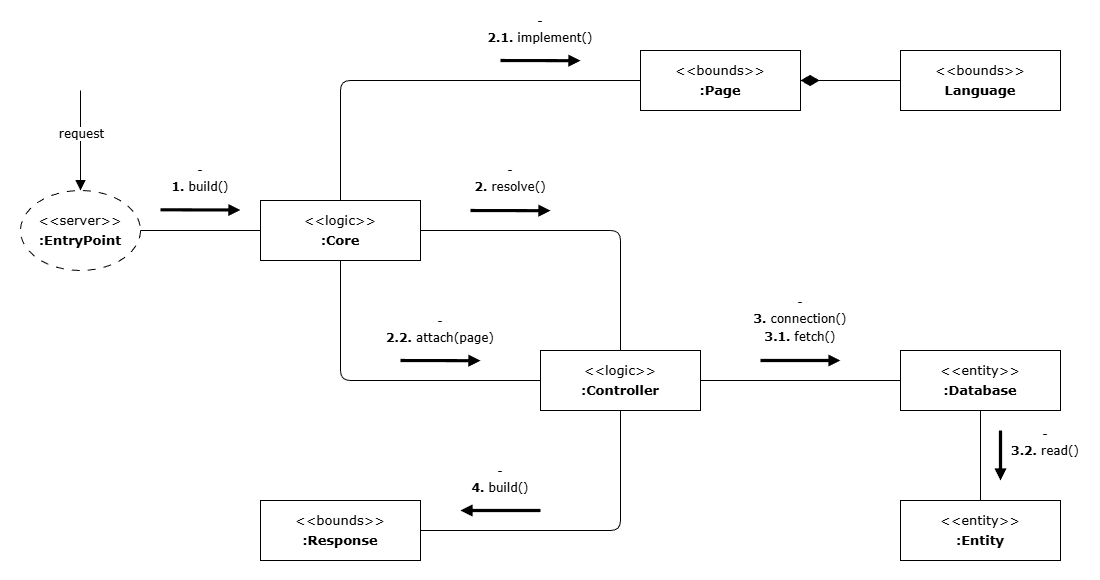

The diagram above was exported from draw.io. Its source (the exported page's mxGraphModel, read from the mxfile embedded in the PNG):
<mxGraphModel dx="1825" dy="896" grid="1" gridSize="10" guides="1" tooltips="1" connect="1" arrows="1" fold="1" page="1" pageScale="1" pageWidth="1169" pageHeight="827" math="0" shadow="0">
  <root>
    <mxCell id="0" />
    <mxCell id="1" parent="0" />
    <mxCell id="vranqXYdXDKCYQ9DKFA--7" value="" style="rounded=0;whiteSpace=wrap;html=1;strokeColor=none;" vertex="1" parent="1">
      <mxGeometry width="1100" height="580" as="geometry" />
    </mxCell>
    <mxCell id="fMapRejZ6iKvlm6g4Hei-4" value="&lt;div style=&quot;line-height: 150%;&quot;&gt;&amp;lt;&amp;lt;logic&amp;gt;&amp;gt;&lt;/div&gt;&lt;div style=&quot;line-height: 150%;&quot;&gt;&lt;b&gt;:Core&lt;/b&gt;&lt;/div&gt;" style="html=1;align=center;verticalAlign=middle;dashed=0;whiteSpace=wrap;fontFamily=Verdana;fontSize=13;rounded=0;spacing=0;" parent="1" vertex="1">
      <mxGeometry x="260" y="200" width="160" height="60" as="geometry" />
    </mxCell>
    <mxCell id="fMapRejZ6iKvlm6g4Hei-9" value="" style="endArrow=none;html=1;endSize=12;startArrow=none;startSize=14;startFill=0;edgeStyle=orthogonalEdgeStyle;align=center;verticalAlign=bottom;endFill=0;fontFamily=Verdana;fontSize=12;exitX=1;exitY=0.5;exitDx=0;exitDy=0;entryX=0;entryY=0.5;entryDx=0;entryDy=0;" parent="1" source="rnuvpaSXddwnhJHBqYr8-3" target="rnuvpaSXddwnhJHBqYr8-5" edge="1">
      <mxGeometry y="3" relative="1" as="geometry">
        <mxPoint x="590" y="290" as="sourcePoint" />
        <mxPoint x="710" y="325" as="targetPoint" />
        <mxPoint as="offset" />
      </mxGeometry>
    </mxCell>
    <mxCell id="fMapRejZ6iKvlm6g4Hei-11" value="" style="endArrow=none;html=1;endSize=12;startArrow=none;startSize=14;startFill=0;edgeStyle=orthogonalEdgeStyle;align=center;verticalAlign=bottom;endFill=0;fontFamily=Verdana;fontSize=12;exitX=0.5;exitY=1;exitDx=0;exitDy=0;entryX=0;entryY=0.5;entryDx=0;entryDy=0;" parent="1" source="fMapRejZ6iKvlm6g4Hei-4" target="rnuvpaSXddwnhJHBqYr8-3" edge="1">
      <mxGeometry y="3" relative="1" as="geometry">
        <mxPoint x="269.5" y="247.5" as="sourcePoint" />
        <mxPoint x="380" y="380" as="targetPoint" />
        <mxPoint as="offset" />
        <Array as="points">
          <mxPoint x="340" y="380" />
        </Array>
      </mxGeometry>
    </mxCell>
    <mxCell id="fMapRejZ6iKvlm6g4Hei-12" value="&lt;div style=&quot;line-height: 150%;&quot;&gt;&amp;lt;&amp;lt;server&amp;gt;&amp;gt;&lt;/div&gt;&lt;div style=&quot;line-height: 150%;&quot;&gt;&lt;b&gt;:EntryPoint&lt;/b&gt;&lt;/div&gt;" style="ellipse;whiteSpace=wrap;html=1;dashed=1;dashPattern=8 8;fontFamily=Verdana;fontSize=13;" parent="1" vertex="1">
      <mxGeometry x="20" y="190" width="120" height="80" as="geometry" />
    </mxCell>
    <mxCell id="fMapRejZ6iKvlm6g4Hei-17" value="" style="endArrow=none;html=1;endSize=12;startArrow=none;startSize=14;startFill=0;edgeStyle=orthogonalEdgeStyle;align=center;verticalAlign=bottom;endFill=0;fontFamily=Verdana;fontSize=12;exitX=0.5;exitY=1;exitDx=0;exitDy=0;entryX=0.5;entryY=0;entryDx=0;entryDy=0;" parent="1" source="rnuvpaSXddwnhJHBqYr8-5" target="6A3F9_VFlZS-zkrilt0d-1" edge="1">
      <mxGeometry y="3" relative="1" as="geometry">
        <mxPoint x="1010" y="384" as="sourcePoint" />
        <mxPoint x="1200" y="329" as="targetPoint" />
      </mxGeometry>
    </mxCell>
    <mxCell id="rnuvpaSXddwnhJHBqYr8-1" value="&lt;div style=&quot;line-height: 150%;&quot;&gt;&amp;lt;&amp;lt;bounds&amp;gt;&amp;gt;&lt;/div&gt;&lt;div style=&quot;line-height: 150%;&quot;&gt;&lt;b&gt;:Page&lt;/b&gt;&lt;/div&gt;" style="html=1;align=center;verticalAlign=middle;dashed=0;whiteSpace=wrap;fontFamily=Verdana;fontSize=13;rounded=0;spacing=0;" vertex="1" parent="1">
      <mxGeometry x="640" y="50" width="160" height="60" as="geometry" />
    </mxCell>
    <mxCell id="rnuvpaSXddwnhJHBqYr8-3" value="&lt;div style=&quot;line-height: 150%;&quot;&gt;&amp;lt;&amp;lt;logic&amp;gt;&amp;gt;&lt;/div&gt;&lt;div style=&quot;line-height: 150%;&quot;&gt;&lt;b&gt;:Controller&lt;/b&gt;&lt;/div&gt;" style="html=1;align=center;verticalAlign=middle;dashed=0;whiteSpace=wrap;fontFamily=Verdana;fontSize=13;rounded=0;spacing=0;" vertex="1" parent="1">
      <mxGeometry x="540" y="350" width="160" height="60" as="geometry" />
    </mxCell>
    <mxCell id="rnuvpaSXddwnhJHBqYr8-4" value="&lt;div style=&quot;line-height: 150%;&quot;&gt;&amp;lt;&amp;lt;bounds&amp;gt;&amp;gt;&lt;/div&gt;&lt;div style=&quot;line-height: 150%;&quot;&gt;&lt;b&gt;:Response&lt;/b&gt;&lt;/div&gt;" style="html=1;align=center;verticalAlign=middle;dashed=0;whiteSpace=wrap;fontFamily=Verdana;fontSize=13;rounded=0;spacing=0;" vertex="1" parent="1">
      <mxGeometry x="260" y="500" width="160" height="60" as="geometry" />
    </mxCell>
    <mxCell id="rnuvpaSXddwnhJHBqYr8-5" value="&lt;div style=&quot;line-height: 150%;&quot;&gt;&amp;lt;&amp;lt;entity&amp;gt;&amp;gt;&lt;/div&gt;&lt;div style=&quot;line-height: 150%;&quot;&gt;&lt;b&gt;:Database&lt;/b&gt;&lt;/div&gt;" style="html=1;align=center;verticalAlign=middle;dashed=0;whiteSpace=wrap;fontFamily=Verdana;fontSize=13;rounded=0;spacing=0;" vertex="1" parent="1">
      <mxGeometry x="900" y="350" width="160" height="60" as="geometry" />
    </mxCell>
    <mxCell id="6A3F9_VFlZS-zkrilt0d-1" value="&lt;div style=&quot;line-height: 150%;&quot;&gt;&amp;lt;&amp;lt;entity&amp;gt;&amp;gt;&lt;/div&gt;&lt;div style=&quot;line-height: 150%;&quot;&gt;&lt;b&gt;:Entity&lt;/b&gt;&lt;/div&gt;" style="html=1;align=center;verticalAlign=middle;dashed=0;whiteSpace=wrap;fontFamily=Verdana;fontSize=13;rounded=0;spacing=0;" vertex="1" parent="1">
      <mxGeometry x="900" y="500" width="160" height="60" as="geometry" />
    </mxCell>
    <mxCell id="hFIirBhNHF9ZzEKS7d9u-2" value="" style="endArrow=none;html=1;endSize=12;startArrow=none;startSize=14;startFill=0;edgeStyle=orthogonalEdgeStyle;align=center;verticalAlign=bottom;endFill=0;fontFamily=Verdana;fontSize=12;exitX=1;exitY=0.5;exitDx=0;exitDy=0;entryX=0.5;entryY=0;entryDx=0;entryDy=0;" edge="1" parent="1" source="fMapRejZ6iKvlm6g4Hei-4" target="rnuvpaSXddwnhJHBqYr8-3">
      <mxGeometry y="3" relative="1" as="geometry">
        <mxPoint x="505" y="130" as="sourcePoint" />
        <mxPoint x="287.9999999999998" y="180" as="targetPoint" />
        <mxPoint as="offset" />
      </mxGeometry>
    </mxCell>
    <mxCell id="hFIirBhNHF9ZzEKS7d9u-4" value="" style="endArrow=none;html=1;endSize=12;startArrow=none;startSize=14;startFill=0;edgeStyle=orthogonalEdgeStyle;align=center;verticalAlign=bottom;endFill=0;fontFamily=Verdana;fontSize=12;exitX=1;exitY=0.5;exitDx=0;exitDy=0;entryX=0.5;entryY=1;entryDx=0;entryDy=0;" edge="1" parent="1" source="rnuvpaSXddwnhJHBqYr8-4" target="rnuvpaSXddwnhJHBqYr8-3">
      <mxGeometry y="3" relative="1" as="geometry">
        <mxPoint x="540" y="450" as="sourcePoint" />
        <mxPoint x="680" y="360" as="targetPoint" />
        <mxPoint as="offset" />
      </mxGeometry>
    </mxCell>
    <mxCell id="hFIirBhNHF9ZzEKS7d9u-5" value="" style="endArrow=none;html=1;endSize=12;startArrow=none;startSize=14;startFill=0;edgeStyle=orthogonalEdgeStyle;align=center;verticalAlign=bottom;endFill=0;fontFamily=Verdana;fontSize=12;exitX=0.5;exitY=0;exitDx=0;exitDy=0;entryX=0;entryY=0.5;entryDx=0;entryDy=0;" edge="1" parent="1" source="fMapRejZ6iKvlm6g4Hei-4" target="rnuvpaSXddwnhJHBqYr8-1">
      <mxGeometry y="3" relative="1" as="geometry">
        <mxPoint x="319.9999999999998" y="120" as="sourcePoint" />
        <mxPoint x="550" y="300" as="targetPoint" />
        <mxPoint as="offset" />
      </mxGeometry>
    </mxCell>
    <mxCell id="hFIirBhNHF9ZzEKS7d9u-6" value="" style="endArrow=diamondThin;html=1;endSize=16.141699999999997;startArrow=none;startSize=16.141699999999997;startFill=0;edgeStyle=orthogonalEdgeStyle;align=center;verticalAlign=bottom;endFill=1;fontFamily=Verdana;fontSize=12;entryX=1;entryY=0.5;entryDx=0;entryDy=0;exitX=0;exitY=0.5;exitDx=0;exitDy=0;" edge="1" parent="1" source="hFIirBhNHF9ZzEKS7d9u-7" target="rnuvpaSXddwnhJHBqYr8-1">
      <mxGeometry y="3" relative="1" as="geometry">
        <mxPoint x="1080" y="30" as="sourcePoint" />
        <mxPoint x="990" y="10" as="targetPoint" />
        <mxPoint as="offset" />
      </mxGeometry>
    </mxCell>
    <mxCell id="hFIirBhNHF9ZzEKS7d9u-7" value="&lt;div style=&quot;line-height: 150%;&quot;&gt;&amp;lt;&amp;lt;bounds&amp;gt;&amp;gt;&lt;/div&gt;&lt;div style=&quot;line-height: 150%;&quot;&gt;&lt;b&gt;Language&lt;/b&gt;&lt;/div&gt;" style="html=1;align=center;verticalAlign=middle;dashed=0;whiteSpace=wrap;fontFamily=Verdana;fontSize=13;rounded=0;spacing=0;" vertex="1" parent="1">
      <mxGeometry x="900" y="50" width="160" height="60" as="geometry" />
    </mxCell>
    <mxCell id="vranqXYdXDKCYQ9DKFA--8" value="-&lt;div style=&quot;line-height: 150%;&quot;&gt;&lt;b&gt;3.&lt;/b&gt; connection()&lt;/div&gt;&lt;div style=&quot;line-height: 150%;&quot;&gt;&lt;b&gt;3.1.&lt;/b&gt; fetch()&lt;/div&gt;" style="text;html=1;align=center;verticalAlign=middle;whiteSpace=wrap;rounded=0;fontFamily=Verdana;spacing=0;" vertex="1" parent="1">
      <mxGeometry x="740" y="290" width="120" height="60" as="geometry" />
    </mxCell>
    <mxCell id="vranqXYdXDKCYQ9DKFA--9" value="-&lt;div style=&quot;line-height: 150%;&quot;&gt;&lt;b&gt;3.2.&lt;/b&gt; read()&lt;/div&gt;" style="text;html=1;align=center;verticalAlign=middle;whiteSpace=wrap;rounded=0;fontFamily=Verdana;spacing=0;" vertex="1" parent="1">
      <mxGeometry x="1000" y="420" width="90" height="46" as="geometry" />
    </mxCell>
    <mxCell id="vranqXYdXDKCYQ9DKFA--13" value="" style="endArrow=block;html=1;strokeWidth=3.1496;endFill=1;endSize=3.937;startSize=3.937;" edge="1" parent="1">
      <mxGeometry width="50" height="50" relative="1" as="geometry">
        <mxPoint x="760" y="360" as="sourcePoint" />
        <mxPoint x="840" y="360" as="targetPoint" />
      </mxGeometry>
    </mxCell>
    <mxCell id="vranqXYdXDKCYQ9DKFA--14" value="-&lt;div style=&quot;line-height: 150%;&quot;&gt;&lt;b&gt;2.1.&lt;/b&gt; implement()&lt;/div&gt;" style="text;html=1;align=center;verticalAlign=middle;whiteSpace=wrap;rounded=0;fontFamily=Verdana;spacing=0;" vertex="1" parent="1">
      <mxGeometry x="480" y="10" width="120" height="40" as="geometry" />
    </mxCell>
    <mxCell id="vranqXYdXDKCYQ9DKFA--15" value="" style="endArrow=block;html=1;strokeWidth=3.1496;endFill=1;endSize=3.937;startSize=3.937;" edge="1" parent="1">
      <mxGeometry width="50" height="50" relative="1" as="geometry">
        <mxPoint x="500" y="60" as="sourcePoint" />
        <mxPoint x="580" y="60.19999999999999" as="targetPoint" />
      </mxGeometry>
    </mxCell>
    <mxCell id="vranqXYdXDKCYQ9DKFA--16" value="-&lt;div style=&quot;line-height: 150%;&quot;&gt;&lt;b&gt;2.2.&lt;/b&gt; attach(page)&lt;/div&gt;" style="text;html=1;align=center;verticalAlign=middle;whiteSpace=wrap;rounded=0;fontFamily=Verdana;spacing=0;" vertex="1" parent="1">
      <mxGeometry x="380" y="310" width="120" height="40" as="geometry" />
    </mxCell>
    <mxCell id="vranqXYdXDKCYQ9DKFA--17" value="" style="endArrow=block;html=1;strokeWidth=3.1496;endFill=1;endSize=3.937;startSize=3.937;" edge="1" parent="1">
      <mxGeometry width="50" height="50" relative="1" as="geometry">
        <mxPoint x="400" y="360" as="sourcePoint" />
        <mxPoint x="480" y="360.2" as="targetPoint" />
      </mxGeometry>
    </mxCell>
    <mxCell id="vranqXYdXDKCYQ9DKFA--19" value="-&lt;div style=&quot;line-height: 150%;&quot;&gt;&lt;b&gt;2.&lt;/b&gt; resolve()&lt;/div&gt;" style="text;html=1;align=center;verticalAlign=middle;whiteSpace=wrap;rounded=0;fontFamily=Verdana;spacing=0;" vertex="1" parent="1">
      <mxGeometry x="460" y="159.31" width="100" height="40" as="geometry" />
    </mxCell>
    <mxCell id="vranqXYdXDKCYQ9DKFA--20" value="" style="endArrow=block;html=1;strokeWidth=3.1496;endFill=1;endSize=3.937;startSize=3.937;" edge="1" parent="1">
      <mxGeometry width="50" height="50" relative="1" as="geometry">
        <mxPoint x="470" y="210" as="sourcePoint" />
        <mxPoint x="550" y="210.20000000000005" as="targetPoint" />
      </mxGeometry>
    </mxCell>
    <mxCell id="vranqXYdXDKCYQ9DKFA--23" value="" style="endArrow=block;html=1;strokeWidth=3.1496;endFill=1;endSize=3.937;startSize=3.937;" edge="1" parent="1">
      <mxGeometry width="50" height="50" relative="1" as="geometry">
        <mxPoint x="1000" y="430" as="sourcePoint" />
        <mxPoint x="1000" y="480" as="targetPoint" />
      </mxGeometry>
    </mxCell>
    <mxCell id="cS_-fal7A6COr-ER0s6C-1" value="" style="html=1;verticalAlign=bottom;labelBackgroundColor=none;endArrow=block;endFill=1;fontFamily=Verdana;startSize=5.1181;endSize=7.874;entryX=0.5;entryY=0;entryDx=0;entryDy=0;" edge="1" parent="1" target="fMapRejZ6iKvlm6g4Hei-12">
      <mxGeometry width="160" relative="1" as="geometry">
        <mxPoint x="80" y="90" as="sourcePoint" />
        <mxPoint x="79.5" y="164.5" as="targetPoint" />
        <Array as="points" />
      </mxGeometry>
    </mxCell>
    <mxCell id="cS_-fal7A6COr-ER0s6C-2" value="request" style="edgeLabel;html=1;align=center;verticalAlign=bottom;resizable=0;points=[];fontFamily=Verdana;spacing=0;fontSize=12;" vertex="1" connectable="0" parent="cS_-fal7A6COr-ER0s6C-1">
      <mxGeometry x="0.2833" y="1" relative="1" as="geometry">
        <mxPoint x="-1" y="-14" as="offset" />
      </mxGeometry>
    </mxCell>
    <mxCell id="cS_-fal7A6COr-ER0s6C-3" value="" style="endArrow=none;html=1;endSize=12;startArrow=none;startSize=14;startFill=0;edgeStyle=orthogonalEdgeStyle;align=center;verticalAlign=bottom;endFill=0;fontFamily=Verdana;fontSize=12;exitX=1;exitY=0.5;exitDx=0;exitDy=0;entryX=0;entryY=0.5;entryDx=0;entryDy=0;" edge="1" parent="1" source="fMapRejZ6iKvlm6g4Hei-12" target="fMapRejZ6iKvlm6g4Hei-4">
      <mxGeometry y="3" relative="1" as="geometry">
        <mxPoint x="170" y="229.5" as="sourcePoint" />
        <mxPoint x="240" y="230" as="targetPoint" />
        <mxPoint as="offset" />
      </mxGeometry>
    </mxCell>
    <mxCell id="cS_-fal7A6COr-ER0s6C-4" value="-&lt;div style=&quot;line-height: 150%;&quot;&gt;&lt;b&gt;1.&lt;/b&gt; build()&lt;/div&gt;" style="text;html=1;align=center;verticalAlign=middle;whiteSpace=wrap;rounded=0;fontFamily=Verdana;spacing=0;" vertex="1" parent="1">
      <mxGeometry x="160" y="159.31" width="80" height="40" as="geometry" />
    </mxCell>
    <mxCell id="cS_-fal7A6COr-ER0s6C-5" value="" style="endArrow=block;html=1;strokeWidth=3.1496;endFill=1;endSize=3.937;startSize=3.937;" edge="1" parent="1">
      <mxGeometry width="50" height="50" relative="1" as="geometry">
        <mxPoint x="160" y="209.31" as="sourcePoint" />
        <mxPoint x="240" y="209.51" as="targetPoint" />
      </mxGeometry>
    </mxCell>
    <mxCell id="cS_-fal7A6COr-ER0s6C-6" value="-&lt;div style=&quot;line-height: 150%;&quot;&gt;&lt;b&gt;4.&lt;/b&gt; build()&lt;/div&gt;" style="text;html=1;align=center;verticalAlign=middle;whiteSpace=wrap;rounded=0;fontFamily=Verdana;spacing=0;" vertex="1" parent="1">
      <mxGeometry x="460" y="460" width="80" height="40" as="geometry" />
    </mxCell>
    <mxCell id="cS_-fal7A6COr-ER0s6C-7" value="" style="endArrow=block;html=1;strokeWidth=3.1496;endFill=1;endSize=3.937;startSize=3.937;" edge="1" parent="1">
      <mxGeometry width="50" height="50" relative="1" as="geometry">
        <mxPoint x="540" y="510" as="sourcePoint" />
        <mxPoint x="460" y="510" as="targetPoint" />
      </mxGeometry>
    </mxCell>
  </root>
</mxGraphModel>